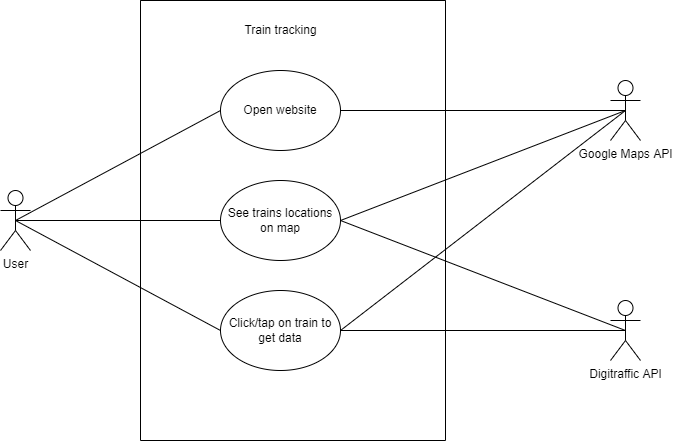

The diagram above was exported from draw.io. Its source (the exported page's mxGraphModel, read from the mxfile embedded in the PNG):
<mxGraphModel dx="1096" dy="652" grid="1" gridSize="10" guides="1" tooltips="1" connect="1" arrows="1" fold="1" page="1" pageScale="1" pageWidth="1169" pageHeight="826" background="none" math="0" shadow="0">
  <root>
    <mxCell id="0" />
    <mxCell id="1" parent="0" />
    <mxCell id="ryfbikk0EE7qu9iKZkiH-42" value="User" style="shape=umlActor;verticalLabelPosition=bottom;verticalAlign=top;html=1;outlineConnect=0;" vertex="1" parent="1">
      <mxGeometry x="140" y="340" width="30" height="60" as="geometry" />
    </mxCell>
    <mxCell id="ryfbikk0EE7qu9iKZkiH-48" value="" style="swimlane;startSize=0;" vertex="1" parent="1">
      <mxGeometry x="280" y="150" width="305" height="440" as="geometry" />
    </mxCell>
    <mxCell id="ryfbikk0EE7qu9iKZkiH-49" value="Train tracking" style="text;html=1;align=center;verticalAlign=middle;resizable=0;points=[];autosize=1;strokeColor=none;fillColor=none;" vertex="1" parent="ryfbikk0EE7qu9iKZkiH-48">
      <mxGeometry x="95" y="20" width="90" height="20" as="geometry" />
    </mxCell>
    <mxCell id="ryfbikk0EE7qu9iKZkiH-51" value="Open website" style="ellipse;whiteSpace=wrap;html=1;" vertex="1" parent="ryfbikk0EE7qu9iKZkiH-48">
      <mxGeometry x="80" y="70" width="120" height="80" as="geometry" />
    </mxCell>
    <mxCell id="ryfbikk0EE7qu9iKZkiH-52" value="Click/tap on train to get data" style="ellipse;whiteSpace=wrap;html=1;" vertex="1" parent="ryfbikk0EE7qu9iKZkiH-48">
      <mxGeometry x="80" y="290" width="120" height="80" as="geometry" />
    </mxCell>
    <mxCell id="ryfbikk0EE7qu9iKZkiH-53" value="See trains locations on map" style="ellipse;whiteSpace=wrap;html=1;" vertex="1" parent="ryfbikk0EE7qu9iKZkiH-48">
      <mxGeometry x="80" y="180" width="120" height="80" as="geometry" />
    </mxCell>
    <mxCell id="ryfbikk0EE7qu9iKZkiH-54" value="Google Maps API" style="shape=umlActor;verticalLabelPosition=bottom;verticalAlign=top;html=1;outlineConnect=0;" vertex="1" parent="1">
      <mxGeometry x="750" y="230" width="30" height="60" as="geometry" />
    </mxCell>
    <mxCell id="ryfbikk0EE7qu9iKZkiH-55" value="Digitraffic API" style="shape=umlActor;verticalLabelPosition=bottom;verticalAlign=top;html=1;outlineConnect=0;" vertex="1" parent="1">
      <mxGeometry x="750" y="450" width="30" height="60" as="geometry" />
    </mxCell>
    <mxCell id="ryfbikk0EE7qu9iKZkiH-56" value="" style="endArrow=none;html=1;rounded=0;entryX=0;entryY=0.5;entryDx=0;entryDy=0;exitX=0.5;exitY=0.5;exitDx=0;exitDy=0;exitPerimeter=0;" edge="1" parent="1" source="ryfbikk0EE7qu9iKZkiH-42" target="ryfbikk0EE7qu9iKZkiH-51">
      <mxGeometry width="50" height="50" relative="1" as="geometry">
        <mxPoint x="200" y="340" as="sourcePoint" />
        <mxPoint x="250" y="290" as="targetPoint" />
      </mxGeometry>
    </mxCell>
    <mxCell id="ryfbikk0EE7qu9iKZkiH-57" value="" style="endArrow=none;html=1;rounded=0;entryX=0;entryY=0.5;entryDx=0;entryDy=0;exitX=0.5;exitY=0.5;exitDx=0;exitDy=0;exitPerimeter=0;" edge="1" parent="1" source="ryfbikk0EE7qu9iKZkiH-42" target="ryfbikk0EE7qu9iKZkiH-53">
      <mxGeometry width="50" height="50" relative="1" as="geometry">
        <mxPoint x="190" y="330" as="sourcePoint" />
        <mxPoint x="370" y="270" as="targetPoint" />
      </mxGeometry>
    </mxCell>
    <mxCell id="ryfbikk0EE7qu9iKZkiH-58" value="" style="endArrow=none;html=1;rounded=0;entryX=0;entryY=0.5;entryDx=0;entryDy=0;exitX=0.5;exitY=0.5;exitDx=0;exitDy=0;exitPerimeter=0;" edge="1" parent="1" source="ryfbikk0EE7qu9iKZkiH-42" target="ryfbikk0EE7qu9iKZkiH-52">
      <mxGeometry width="50" height="50" relative="1" as="geometry">
        <mxPoint x="190" y="335.609756097561" as="sourcePoint" />
        <mxPoint x="380" y="280" as="targetPoint" />
      </mxGeometry>
    </mxCell>
    <mxCell id="ryfbikk0EE7qu9iKZkiH-59" value="" style="endArrow=none;html=1;rounded=0;entryX=0.5;entryY=0.5;entryDx=0;entryDy=0;entryPerimeter=0;exitX=1;exitY=0.5;exitDx=0;exitDy=0;" edge="1" parent="1" source="ryfbikk0EE7qu9iKZkiH-51" target="ryfbikk0EE7qu9iKZkiH-54">
      <mxGeometry width="50" height="50" relative="1" as="geometry">
        <mxPoint x="530" y="320" as="sourcePoint" />
        <mxPoint x="580" y="270" as="targetPoint" />
      </mxGeometry>
    </mxCell>
    <mxCell id="ryfbikk0EE7qu9iKZkiH-60" value="" style="endArrow=none;html=1;rounded=0;entryX=0.5;entryY=0.5;entryDx=0;entryDy=0;entryPerimeter=0;exitX=1;exitY=0.5;exitDx=0;exitDy=0;" edge="1" parent="1" source="ryfbikk0EE7qu9iKZkiH-52" target="ryfbikk0EE7qu9iKZkiH-55">
      <mxGeometry width="50" height="50" relative="1" as="geometry">
        <mxPoint x="530" y="320" as="sourcePoint" />
        <mxPoint x="580" y="270" as="targetPoint" />
      </mxGeometry>
    </mxCell>
    <mxCell id="ryfbikk0EE7qu9iKZkiH-61" value="" style="endArrow=none;html=1;rounded=0;entryX=0.5;entryY=0.5;entryDx=0;entryDy=0;exitX=1;exitY=0.5;exitDx=0;exitDy=0;entryPerimeter=0;" edge="1" parent="1" source="ryfbikk0EE7qu9iKZkiH-53" target="ryfbikk0EE7qu9iKZkiH-55">
      <mxGeometry width="50" height="50" relative="1" as="geometry">
        <mxPoint x="560" y="395.609756097561" as="sourcePoint" />
        <mxPoint x="750" y="340" as="targetPoint" />
      </mxGeometry>
    </mxCell>
    <mxCell id="ryfbikk0EE7qu9iKZkiH-62" value="" style="endArrow=none;html=1;rounded=0;entryX=0.5;entryY=0.5;entryDx=0;entryDy=0;entryPerimeter=0;exitX=1;exitY=0.5;exitDx=0;exitDy=0;" edge="1" parent="1" source="ryfbikk0EE7qu9iKZkiH-53" target="ryfbikk0EE7qu9iKZkiH-54">
      <mxGeometry width="50" height="50" relative="1" as="geometry">
        <mxPoint x="510" y="365.609756097561" as="sourcePoint" />
        <mxPoint x="700" y="310" as="targetPoint" />
      </mxGeometry>
    </mxCell>
    <mxCell id="ryfbikk0EE7qu9iKZkiH-64" value="" style="endArrow=none;html=1;rounded=0;entryX=0.5;entryY=0.5;entryDx=0;entryDy=0;entryPerimeter=0;exitX=1;exitY=0.5;exitDx=0;exitDy=0;" edge="1" parent="1" source="ryfbikk0EE7qu9iKZkiH-52" target="ryfbikk0EE7qu9iKZkiH-54">
      <mxGeometry width="50" height="50" relative="1" as="geometry">
        <mxPoint x="490" y="380" as="sourcePoint" />
        <mxPoint x="775" y="270" as="targetPoint" />
      </mxGeometry>
    </mxCell>
  </root>
</mxGraphModel>